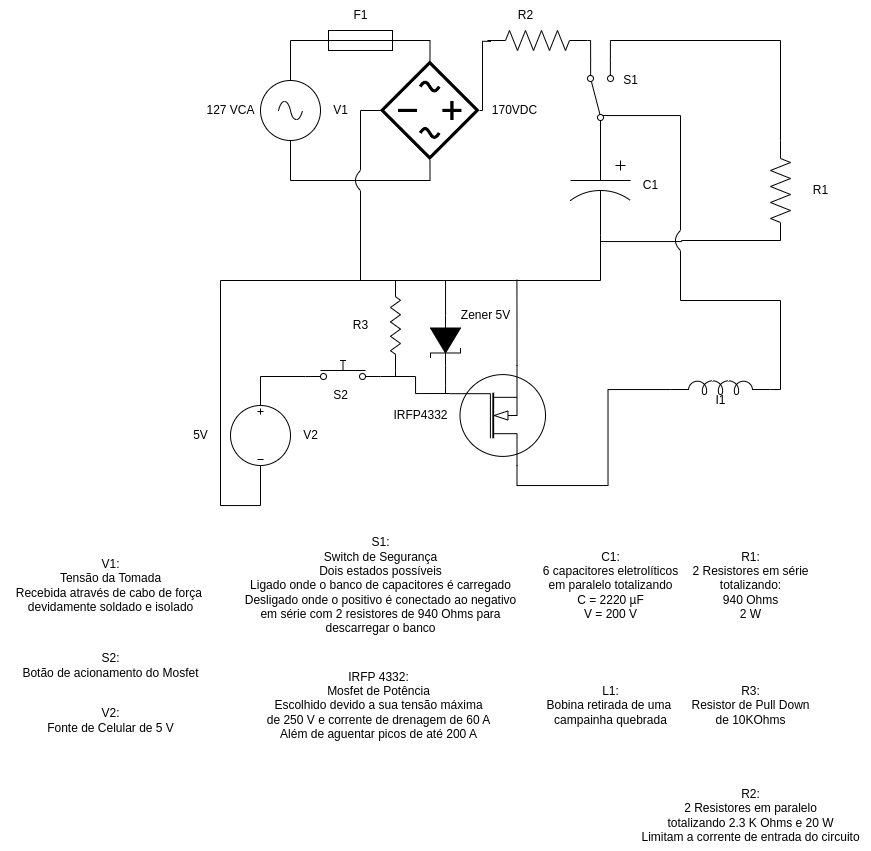

The diagram above was exported from draw.io. Its source (the exported page's mxGraphModel, read from the mxfile embedded in the PNG):
<mxGraphModel dx="756" dy="528" grid="1" gridSize="10" guides="1" tooltips="1" connect="1" arrows="1" fold="1" page="1" pageScale="1" pageWidth="1100" pageHeight="850" background="none" math="0" shadow="0">
  <root>
    <mxCell id="0" />
    <mxCell id="1" parent="0" />
    <mxCell id="ysRQFXtvhSc2J_iZ2Gsr-7" style="edgeStyle=orthogonalEdgeStyle;rounded=0;orthogonalLoop=1;jettySize=auto;html=1;entryX=0.5;entryY=0;entryDx=0;entryDy=0;endArrow=none;endFill=0;" parent="1" source="ysRQFXtvhSc2J_iZ2Gsr-1" target="ysRQFXtvhSc2J_iZ2Gsr-5" edge="1">
      <mxGeometry relative="1" as="geometry">
        <Array as="points">
          <mxPoint x="370" y="210" />
          <mxPoint x="510" y="210" />
        </Array>
      </mxGeometry>
    </mxCell>
    <mxCell id="ysRQFXtvhSc2J_iZ2Gsr-8" style="edgeStyle=orthogonalEdgeStyle;rounded=0;orthogonalLoop=1;jettySize=auto;html=1;entryX=0.5;entryY=1;entryDx=0;entryDy=0;endArrow=none;endFill=0;" parent="1" source="ysRQFXtvhSc2J_iZ2Gsr-1" target="ysRQFXtvhSc2J_iZ2Gsr-5" edge="1">
      <mxGeometry relative="1" as="geometry">
        <Array as="points">
          <mxPoint x="370" y="350" />
          <mxPoint x="510" y="350" />
        </Array>
      </mxGeometry>
    </mxCell>
    <mxCell id="ysRQFXtvhSc2J_iZ2Gsr-1" value="" style="pointerEvents=1;verticalLabelPosition=bottom;shadow=0;dashed=0;align=center;html=1;verticalAlign=top;shape=mxgraph.electrical.signal_sources.source;aspect=fixed;points=[[0.5,0,0],[1,0.5,0],[0.5,1,0],[0,0.5,0]];elSignalType=ac;" parent="1" vertex="1">
      <mxGeometry x="340" y="250" width="60" height="60" as="geometry" />
    </mxCell>
    <mxCell id="ysRQFXtvhSc2J_iZ2Gsr-21" style="edgeStyle=orthogonalEdgeStyle;rounded=0;sketch=0;orthogonalLoop=1;jettySize=auto;html=1;endArrow=none;endFill=0;" parent="1" source="ysRQFXtvhSc2J_iZ2Gsr-2" target="ysRQFXtvhSc2J_iZ2Gsr-17" edge="1">
      <mxGeometry relative="1" as="geometry" />
    </mxCell>
    <mxCell id="eiUTOUh6ndZHWgoP-i9p-1" style="edgeStyle=orthogonalEdgeStyle;rounded=0;orthogonalLoop=1;jettySize=auto;html=1;endArrow=none;endFill=0;" edge="1" parent="1" source="ysRQFXtvhSc2J_iZ2Gsr-2">
      <mxGeometry relative="1" as="geometry">
        <mxPoint x="680" y="449.9999999999999" as="targetPoint" />
      </mxGeometry>
    </mxCell>
    <mxCell id="eiUTOUh6ndZHWgoP-i9p-4" style="edgeStyle=orthogonalEdgeStyle;rounded=0;orthogonalLoop=1;jettySize=auto;html=1;exitX=0;exitY=0.5;exitDx=0;exitDy=0;exitPerimeter=0;endArrow=none;endFill=0;" edge="1" parent="1" source="ysRQFXtvhSc2J_iZ2Gsr-2">
      <mxGeometry relative="1" as="geometry">
        <mxPoint x="760" y="399.9999999999999" as="targetPoint" />
        <Array as="points">
          <mxPoint x="680" y="285" />
          <mxPoint x="760" y="285" />
        </Array>
      </mxGeometry>
    </mxCell>
    <mxCell id="ysRQFXtvhSc2J_iZ2Gsr-2" value="" style="pointerEvents=1;verticalLabelPosition=bottom;shadow=0;dashed=0;align=center;html=1;verticalAlign=top;shape=mxgraph.electrical.capacitors.capacitor_3;direction=south;" parent="1" vertex="1">
      <mxGeometry x="650" y="305" width="60" height="100" as="geometry" />
    </mxCell>
    <mxCell id="eiUTOUh6ndZHWgoP-i9p-2" style="edgeStyle=orthogonalEdgeStyle;rounded=0;orthogonalLoop=1;jettySize=auto;html=1;exitX=1;exitY=0.5;exitDx=0;exitDy=0;exitPerimeter=0;endArrow=none;endFill=0;" edge="1" parent="1" source="ysRQFXtvhSc2J_iZ2Gsr-3">
      <mxGeometry relative="1" as="geometry">
        <mxPoint x="680" y="410" as="targetPoint" />
        <Array as="points">
          <mxPoint x="761" y="410" />
          <mxPoint x="670" y="411" />
        </Array>
      </mxGeometry>
    </mxCell>
    <mxCell id="ysRQFXtvhSc2J_iZ2Gsr-3" value="" style="pointerEvents=1;verticalLabelPosition=bottom;shadow=0;dashed=0;align=center;html=1;verticalAlign=top;shape=mxgraph.electrical.resistors.resistor_2;direction=south;" parent="1" vertex="1">
      <mxGeometry x="850" y="310" width="20" height="100" as="geometry" />
    </mxCell>
    <mxCell id="hzxJTCXzTw3gXoRfsCzO-2" style="edgeStyle=orthogonalEdgeStyle;rounded=0;orthogonalLoop=1;jettySize=auto;html=1;exitX=0;exitY=0.5;exitDx=0;exitDy=0;endArrow=none;endFill=0;" parent="1" source="ysRQFXtvhSc2J_iZ2Gsr-5" edge="1">
      <mxGeometry relative="1" as="geometry">
        <mxPoint x="440" y="330" as="targetPoint" />
      </mxGeometry>
    </mxCell>
    <mxCell id="hzxJTCXzTw3gXoRfsCzO-13" style="edgeStyle=orthogonalEdgeStyle;rounded=0;orthogonalLoop=1;jettySize=auto;html=1;exitX=1;exitY=0.5;exitDx=0;exitDy=0;entryX=0.034;entryY=0.542;entryDx=0;entryDy=0;entryPerimeter=0;endArrow=none;endFill=0;" parent="1" source="ysRQFXtvhSc2J_iZ2Gsr-5" target="hzxJTCXzTw3gXoRfsCzO-11" edge="1">
      <mxGeometry relative="1" as="geometry">
        <mxPoint x="562" y="209.99999999999994" as="targetPoint" />
        <Array as="points">
          <mxPoint x="562" y="280" />
          <mxPoint x="562" y="211" />
        </Array>
      </mxGeometry>
    </mxCell>
    <mxCell id="ysRQFXtvhSc2J_iZ2Gsr-5" value="" style="shape=image;verticalLabelPosition=bottom;labelBackgroundColor=default;verticalAlign=top;aspect=fixed;imageAspect=0;image=data:image/png,(base64 omitted: 19916 chars);clipPath=inset(18.33% 19% 18.67% 18.67%);" parent="1" vertex="1">
      <mxGeometry x="460" y="230" width="98.94179894179894" height="100" as="geometry" />
    </mxCell>
    <mxCell id="ysRQFXtvhSc2J_iZ2Gsr-12" value="" style="endArrow=none;html=1;rounded=0;" parent="1" edge="1">
      <mxGeometry x="0.3333" y="10" width="50" height="50" relative="1" as="geometry">
        <mxPoint x="440" y="450" as="sourcePoint" />
        <mxPoint x="440" y="360" as="targetPoint" />
        <mxPoint as="offset" />
      </mxGeometry>
    </mxCell>
    <mxCell id="ysRQFXtvhSc2J_iZ2Gsr-15" value="" style="curved=1;endArrow=none;html=1;rounded=0;endFill=0;" parent="1" edge="1">
      <mxGeometry width="50" height="50" relative="1" as="geometry">
        <mxPoint x="440" y="360" as="sourcePoint" />
        <mxPoint x="440" y="340" as="targetPoint" />
        <Array as="points">
          <mxPoint x="430" y="350" />
        </Array>
      </mxGeometry>
    </mxCell>
    <mxCell id="ysRQFXtvhSc2J_iZ2Gsr-23" style="edgeStyle=orthogonalEdgeStyle;rounded=0;sketch=0;orthogonalLoop=1;jettySize=auto;html=1;exitX=1;exitY=0.88;exitDx=0;exitDy=0;entryX=0;entryY=0.5;entryDx=0;entryDy=0;entryPerimeter=0;endArrow=none;endFill=0;" parent="1" source="ysRQFXtvhSc2J_iZ2Gsr-17" target="ysRQFXtvhSc2J_iZ2Gsr-3" edge="1">
      <mxGeometry relative="1" as="geometry" />
    </mxCell>
    <mxCell id="ysRQFXtvhSc2J_iZ2Gsr-17" value="" style="shape=mxgraph.electrical.electro-mechanical.twoWaySwitch;aspect=fixed;elSwitchState=2;direction=north;" parent="1" vertex="1">
      <mxGeometry x="667" y="230" width="26" height="75" as="geometry" />
    </mxCell>
    <mxCell id="ysRQFXtvhSc2J_iZ2Gsr-20" value="" style="edgeStyle=none;orthogonalLoop=1;jettySize=auto;html=1;rounded=0;sketch=0;endArrow=none;endFill=0;" parent="1" edge="1">
      <mxGeometry width="100" relative="1" as="geometry">
        <mxPoint x="440" y="450" as="sourcePoint" />
        <mxPoint x="680" y="450" as="targetPoint" />
        <Array as="points" />
      </mxGeometry>
    </mxCell>
    <mxCell id="ysRQFXtvhSc2J_iZ2Gsr-24" value="127 VCA" style="text;html=1;align=center;verticalAlign=middle;resizable=0;points=[];autosize=1;strokeColor=none;fillColor=none;" parent="1" vertex="1">
      <mxGeometry x="275" y="265" width="70" height="30" as="geometry" />
    </mxCell>
    <mxCell id="ysRQFXtvhSc2J_iZ2Gsr-25" value="170VDC" style="text;html=1;align=center;verticalAlign=middle;resizable=0;points=[];autosize=1;strokeColor=none;fillColor=none;" parent="1" vertex="1">
      <mxGeometry x="558.94" y="265" width="70" height="30" as="geometry" />
    </mxCell>
    <mxCell id="ysRQFXtvhSc2J_iZ2Gsr-29" value="C1:&lt;br&gt;6 capacitores eletrolíticos&lt;br&gt;em paralelo totalizando&lt;br&gt;C = 2220 µF&lt;br style=&quot;border-color: var(--border-color);&quot;&gt;V = 200 V" style="text;html=1;align=center;verticalAlign=middle;resizable=0;points=[];autosize=1;strokeColor=none;fillColor=none;" parent="1" vertex="1">
      <mxGeometry x="610" y="710" width="160" height="90" as="geometry" />
    </mxCell>
    <mxCell id="ysRQFXtvhSc2J_iZ2Gsr-30" value="C1" style="text;html=1;align=center;verticalAlign=middle;resizable=0;points=[];autosize=1;strokeColor=none;fillColor=none;" parent="1" vertex="1">
      <mxGeometry x="710" y="340" width="40" height="30" as="geometry" />
    </mxCell>
    <mxCell id="ysRQFXtvhSc2J_iZ2Gsr-31" value="R1" style="text;html=1;align=center;verticalAlign=middle;resizable=0;points=[];autosize=1;strokeColor=none;fillColor=none;" parent="1" vertex="1">
      <mxGeometry x="880" y="345" width="40" height="30" as="geometry" />
    </mxCell>
    <mxCell id="ysRQFXtvhSc2J_iZ2Gsr-32" value="R1:&lt;br&gt;2 Resistores em série&lt;br&gt;totalizando:&lt;br&gt;940 Ohms&lt;br&gt;2 W" style="text;html=1;align=center;verticalAlign=middle;resizable=0;points=[];autosize=1;strokeColor=none;fillColor=none;" parent="1" vertex="1">
      <mxGeometry x="760" y="710" width="140" height="90" as="geometry" />
    </mxCell>
    <mxCell id="ysRQFXtvhSc2J_iZ2Gsr-34" value="S1" style="text;html=1;align=center;verticalAlign=middle;resizable=0;points=[];autosize=1;strokeColor=none;fillColor=none;" parent="1" vertex="1">
      <mxGeometry x="690" y="235" width="40" height="30" as="geometry" />
    </mxCell>
    <mxCell id="ysRQFXtvhSc2J_iZ2Gsr-35" value="S2" style="text;html=1;align=center;verticalAlign=middle;resizable=0;points=[];autosize=1;strokeColor=none;fillColor=none;" parent="1" vertex="1">
      <mxGeometry x="400" y="550" width="40" height="30" as="geometry" />
    </mxCell>
    <mxCell id="ysRQFXtvhSc2J_iZ2Gsr-45" style="edgeStyle=orthogonalEdgeStyle;rounded=0;sketch=0;orthogonalLoop=1;jettySize=auto;html=1;entryX=0.5;entryY=1;entryDx=0;entryDy=0;entryPerimeter=0;endArrow=none;endFill=0;" parent="1" target="ysRQFXtvhSc2J_iZ2Gsr-37" edge="1">
      <mxGeometry relative="1" as="geometry">
        <Array as="points">
          <mxPoint x="300" y="450" />
          <mxPoint x="300" y="675" />
          <mxPoint x="340" y="675" />
        </Array>
        <mxPoint x="510" y="450" as="sourcePoint" />
      </mxGeometry>
    </mxCell>
    <mxCell id="ysRQFXtvhSc2J_iZ2Gsr-37" value="" style="pointerEvents=1;verticalLabelPosition=bottom;shadow=0;dashed=0;align=center;html=1;verticalAlign=top;shape=mxgraph.electrical.signal_sources.source;aspect=fixed;points=[[0.5,0,0],[1,0.5,0],[0.5,1,0],[0,0.5,0]];elSignalType=dc3;" parent="1" vertex="1">
      <mxGeometry x="310" y="575" width="60" height="60" as="geometry" />
    </mxCell>
    <mxCell id="ysRQFXtvhSc2J_iZ2Gsr-38" value="V2" style="text;html=1;align=center;verticalAlign=middle;resizable=0;points=[];autosize=1;strokeColor=none;fillColor=none;" parent="1" vertex="1">
      <mxGeometry x="370" y="590" width="40" height="30" as="geometry" />
    </mxCell>
    <mxCell id="ysRQFXtvhSc2J_iZ2Gsr-39" value="V1" style="text;html=1;align=center;verticalAlign=middle;resizable=0;points=[];autosize=1;strokeColor=none;fillColor=none;" parent="1" vertex="1">
      <mxGeometry x="400" y="265" width="40" height="30" as="geometry" />
    </mxCell>
    <mxCell id="ysRQFXtvhSc2J_iZ2Gsr-43" style="edgeStyle=orthogonalEdgeStyle;rounded=0;sketch=0;orthogonalLoop=1;jettySize=auto;html=1;exitX=0;exitY=0.8;exitDx=0;exitDy=0;endArrow=none;endFill=0;entryX=0.5;entryY=0;entryDx=0;entryDy=0;entryPerimeter=0;" parent="1" source="ysRQFXtvhSc2J_iZ2Gsr-41" target="ysRQFXtvhSc2J_iZ2Gsr-37" edge="1">
      <mxGeometry relative="1" as="geometry">
        <mxPoint x="410" y="550.938144329897" as="targetPoint" />
        <Array as="points">
          <mxPoint x="340" y="546" />
        </Array>
      </mxGeometry>
    </mxCell>
    <mxCell id="ysRQFXtvhSc2J_iZ2Gsr-44" style="edgeStyle=orthogonalEdgeStyle;rounded=0;sketch=0;orthogonalLoop=1;jettySize=auto;html=1;exitX=1;exitY=0.8;exitDx=0;exitDy=0;endArrow=none;endFill=0;entryX=0;entryY=0.72;entryDx=0;entryDy=0;entryPerimeter=0;" parent="1" source="ysRQFXtvhSc2J_iZ2Gsr-41" target="hzxJTCXzTw3gXoRfsCzO-6" edge="1">
      <mxGeometry relative="1" as="geometry">
        <mxPoint x="529" y="562" as="targetPoint" />
      </mxGeometry>
    </mxCell>
    <mxCell id="ysRQFXtvhSc2J_iZ2Gsr-41" value="" style="shape=mxgraph.electrical.electro-mechanical.pushbutton;aspect=fixed;elSwitchState=off;" parent="1" vertex="1">
      <mxGeometry x="385" y="530" width="75" height="20" as="geometry" />
    </mxCell>
    <mxCell id="ysRQFXtvhSc2J_iZ2Gsr-46" value="5V" style="text;html=1;align=center;verticalAlign=middle;resizable=0;points=[];autosize=1;strokeColor=none;fillColor=none;" parent="1" vertex="1">
      <mxGeometry x="260" y="590" width="40" height="30" as="geometry" />
    </mxCell>
    <mxCell id="ysRQFXtvhSc2J_iZ2Gsr-54" style="edgeStyle=orthogonalEdgeStyle;rounded=0;sketch=0;orthogonalLoop=1;jettySize=auto;html=1;exitX=0.7;exitY=0;exitDx=0;exitDy=0;entryX=0;entryY=0.645;entryDx=0;entryDy=0;entryPerimeter=0;endArrow=none;endFill=0;exitPerimeter=0;" parent="1" source="hzxJTCXzTw3gXoRfsCzO-6" target="ysRQFXtvhSc2J_iZ2Gsr-53" edge="1">
      <mxGeometry relative="1" as="geometry">
        <mxPoint x="600" y="642" as="sourcePoint" />
      </mxGeometry>
    </mxCell>
    <mxCell id="ysRQFXtvhSc2J_iZ2Gsr-56" style="edgeStyle=orthogonalEdgeStyle;rounded=0;sketch=0;orthogonalLoop=1;jettySize=auto;html=1;exitX=1;exitY=0.645;exitDx=0;exitDy=0;exitPerimeter=0;endArrow=none;endFill=0;" parent="1" source="ysRQFXtvhSc2J_iZ2Gsr-53" edge="1">
      <mxGeometry relative="1" as="geometry">
        <mxPoint x="760" y="420" as="targetPoint" />
        <Array as="points">
          <mxPoint x="860" y="559" />
          <mxPoint x="860" y="470" />
          <mxPoint x="760" y="470" />
        </Array>
      </mxGeometry>
    </mxCell>
    <mxCell id="ysRQFXtvhSc2J_iZ2Gsr-53" value="" style="pointerEvents=1;verticalLabelPosition=bottom;shadow=0;dashed=0;align=center;html=1;verticalAlign=top;shape=mxgraph.electrical.inductors.inductor_5;" parent="1" vertex="1">
      <mxGeometry x="750" y="550" width="100" height="14" as="geometry" />
    </mxCell>
    <mxCell id="ysRQFXtvhSc2J_iZ2Gsr-57" value="I1" style="text;html=1;align=center;verticalAlign=middle;resizable=0;points=[];autosize=1;strokeColor=none;fillColor=none;" parent="1" vertex="1">
      <mxGeometry x="785" y="555" width="30" height="30" as="geometry" />
    </mxCell>
    <mxCell id="ysRQFXtvhSc2J_iZ2Gsr-58" value="V1:&lt;br&gt;Tensão da Tomada&lt;br&gt;Recebida através de cabo de força&amp;nbsp;&lt;br&gt;devidamente soldado e isolado" style="text;html=1;align=center;verticalAlign=middle;resizable=0;points=[];autosize=1;strokeColor=none;fillColor=none;" parent="1" vertex="1">
      <mxGeometry x="80" y="720" width="220" height="70" as="geometry" />
    </mxCell>
    <mxCell id="ysRQFXtvhSc2J_iZ2Gsr-59" value="S1:&lt;br&gt;Switch de Segurança&lt;br&gt;Dois estados possíveis&lt;br&gt;Ligado onde o banco de capacitores é carregado&lt;br&gt;Desligado onde o positivo é conectado ao negativo&lt;br&gt;em série com 2 resistores de 940 Ohms para&lt;br&gt;descarregar o banco" style="text;html=1;align=center;verticalAlign=middle;resizable=0;points=[];autosize=1;strokeColor=none;fillColor=none;" parent="1" vertex="1">
      <mxGeometry x="310" y="700" width="300" height="110" as="geometry" />
    </mxCell>
    <mxCell id="ysRQFXtvhSc2J_iZ2Gsr-60" value="S2:&lt;br&gt;Botão de acionamento do Mosfet" style="text;html=1;align=center;verticalAlign=middle;resizable=0;points=[];autosize=1;strokeColor=none;fillColor=none;" parent="1" vertex="1">
      <mxGeometry x="90" y="815" width="200" height="40" as="geometry" />
    </mxCell>
    <mxCell id="hzxJTCXzTw3gXoRfsCzO-4" value="" style="edgeStyle=none;orthogonalLoop=1;jettySize=auto;html=1;rounded=0;endArrow=none;endFill=0;" parent="1" edge="1">
      <mxGeometry width="100" relative="1" as="geometry">
        <mxPoint x="440" y="330" as="sourcePoint" />
        <mxPoint x="440" y="340" as="targetPoint" />
        <Array as="points" />
      </mxGeometry>
    </mxCell>
    <mxCell id="eiUTOUh6ndZHWgoP-i9p-11" style="edgeStyle=orthogonalEdgeStyle;rounded=0;orthogonalLoop=1;jettySize=auto;html=1;exitX=0.7;exitY=1;exitDx=0;exitDy=0;exitPerimeter=0;endArrow=none;endFill=0;" edge="1" parent="1" source="hzxJTCXzTw3gXoRfsCzO-6">
      <mxGeometry relative="1" as="geometry">
        <mxPoint x="596.4230769230769" y="449.2307692307692" as="targetPoint" />
      </mxGeometry>
    </mxCell>
    <mxCell id="hzxJTCXzTw3gXoRfsCzO-6" value="" style="verticalLabelPosition=bottom;shadow=0;dashed=0;align=center;html=1;verticalAlign=top;shape=mxgraph.electrical.mosfets1.n-channel_mosfet_1;direction=east;flipV=1;" parent="1" vertex="1">
      <mxGeometry x="530" y="535" width="95" height="100" as="geometry" />
    </mxCell>
    <mxCell id="hzxJTCXzTw3gXoRfsCzO-10" value="" style="pointerEvents=1;verticalLabelPosition=bottom;shadow=0;dashed=0;align=center;html=1;verticalAlign=top;shape=mxgraph.electrical.miscellaneous.fuse_2;" parent="1" vertex="1">
      <mxGeometry x="390" y="200" width="100" height="20" as="geometry" />
    </mxCell>
    <mxCell id="hzxJTCXzTw3gXoRfsCzO-14" style="edgeStyle=orthogonalEdgeStyle;rounded=0;orthogonalLoop=1;jettySize=auto;html=1;exitX=1;exitY=0.5;exitDx=0;exitDy=0;exitPerimeter=0;entryX=1;entryY=0.12;entryDx=0;entryDy=0;endArrow=none;endFill=0;" parent="1" source="hzxJTCXzTw3gXoRfsCzO-11" target="ysRQFXtvhSc2J_iZ2Gsr-17" edge="1">
      <mxGeometry relative="1" as="geometry" />
    </mxCell>
    <mxCell id="hzxJTCXzTw3gXoRfsCzO-11" value="" style="pointerEvents=1;verticalLabelPosition=bottom;shadow=0;dashed=0;align=center;html=1;verticalAlign=top;shape=mxgraph.electrical.resistors.resistor_2;" parent="1" vertex="1">
      <mxGeometry x="567" y="200" width="100" height="20" as="geometry" />
    </mxCell>
    <mxCell id="hzxJTCXzTw3gXoRfsCzO-15" value="R2" style="text;html=1;align=center;verticalAlign=middle;resizable=0;points=[];autosize=1;strokeColor=none;fillColor=none;" parent="1" vertex="1">
      <mxGeometry x="585" y="170" width="40" height="30" as="geometry" />
    </mxCell>
    <mxCell id="hzxJTCXzTw3gXoRfsCzO-16" value="F1" style="text;html=1;align=center;verticalAlign=middle;resizable=0;points=[];autosize=1;strokeColor=none;fillColor=none;" parent="1" vertex="1">
      <mxGeometry x="420" y="170" width="40" height="30" as="geometry" />
    </mxCell>
    <mxCell id="hzxJTCXzTw3gXoRfsCzO-17" value="IRFP4332" style="text;html=1;align=center;verticalAlign=middle;resizable=0;points=[];autosize=1;strokeColor=none;fillColor=none;" parent="1" vertex="1">
      <mxGeometry x="460" y="570" width="80" height="30" as="geometry" />
    </mxCell>
    <mxCell id="hzxJTCXzTw3gXoRfsCzO-18" value="IRFP 4332:&lt;br&gt;Mosfet de Potência&lt;br&gt;Escolhido devido a sua tensão máxima&lt;br&gt;de 250 V e corrente de drenagem de 60 A&lt;br&gt;Além de aguentar picos de até 200 A" style="text;html=1;align=center;verticalAlign=middle;resizable=0;points=[];autosize=1;strokeColor=none;fillColor=none;" parent="1" vertex="1">
      <mxGeometry x="332.5" y="830" width="250" height="90" as="geometry" />
    </mxCell>
    <mxCell id="hzxJTCXzTw3gXoRfsCzO-19" value="L1:&lt;br&gt;Bobina retirada de uma&amp;nbsp;&lt;br&gt;campainha quebrada" style="text;html=1;align=center;verticalAlign=middle;resizable=0;points=[];autosize=1;strokeColor=none;fillColor=none;" parent="1" vertex="1">
      <mxGeometry x="615" y="845" width="150" height="60" as="geometry" />
    </mxCell>
    <mxCell id="hzxJTCXzTw3gXoRfsCzO-20" value="V2: &lt;br&gt;Fonte de Celular de 5 V" style="text;html=1;align=center;verticalAlign=middle;resizable=0;points=[];autosize=1;strokeColor=none;fillColor=none;" parent="1" vertex="1">
      <mxGeometry x="115" y="870" width="150" height="40" as="geometry" />
    </mxCell>
    <mxCell id="hzxJTCXzTw3gXoRfsCzO-21" value="" style="pointerEvents=1;verticalLabelPosition=bottom;shadow=0;dashed=0;align=center;html=1;verticalAlign=top;shape=mxgraph.electrical.resistors.resistor_2;direction=south;" parent="1" vertex="1">
      <mxGeometry x="470" y="450" width="10" height="90" as="geometry" />
    </mxCell>
    <mxCell id="hzxJTCXzTw3gXoRfsCzO-23" value="" style="edgeStyle=none;orthogonalLoop=1;jettySize=auto;html=1;rounded=0;endArrow=none;endFill=0;exitX=1;exitY=0.5;exitDx=0;exitDy=0;exitPerimeter=0;" parent="1" source="hzxJTCXzTw3gXoRfsCzO-21" edge="1">
      <mxGeometry width="100" relative="1" as="geometry">
        <mxPoint x="490" y="520" as="sourcePoint" />
        <mxPoint x="475" y="546" as="targetPoint" />
        <Array as="points" />
      </mxGeometry>
    </mxCell>
    <mxCell id="hzxJTCXzTw3gXoRfsCzO-24" value="R3" style="text;html=1;align=center;verticalAlign=middle;resizable=0;points=[];autosize=1;strokeColor=none;fillColor=none;" parent="1" vertex="1">
      <mxGeometry x="420" y="480" width="40" height="30" as="geometry" />
    </mxCell>
    <mxCell id="hzxJTCXzTw3gXoRfsCzO-25" value="R3:&lt;br&gt;Resistor de Pull Down &lt;br&gt;de 10KOhms" style="text;html=1;align=center;verticalAlign=middle;resizable=0;points=[];autosize=1;strokeColor=none;fillColor=none;" parent="1" vertex="1">
      <mxGeometry x="760" y="845" width="140" height="60" as="geometry" />
    </mxCell>
    <mxCell id="eiUTOUh6ndZHWgoP-i9p-3" value="" style="curved=1;endArrow=none;html=1;rounded=0;endFill=0;" edge="1" parent="1">
      <mxGeometry width="50" height="50" relative="1" as="geometry">
        <mxPoint x="760" y="420" as="sourcePoint" />
        <mxPoint x="760" y="400" as="targetPoint" />
        <Array as="points">
          <mxPoint x="750" y="410" />
        </Array>
      </mxGeometry>
    </mxCell>
    <mxCell id="eiUTOUh6ndZHWgoP-i9p-7" style="edgeStyle=orthogonalEdgeStyle;rounded=0;orthogonalLoop=1;jettySize=auto;html=1;endArrow=none;endFill=0;" edge="1" parent="1" source="eiUTOUh6ndZHWgoP-i9p-6">
      <mxGeometry relative="1" as="geometry">
        <mxPoint x="543.94" y="450" as="targetPoint" />
        <Array as="points">
          <mxPoint x="525" y="450" />
        </Array>
      </mxGeometry>
    </mxCell>
    <mxCell id="eiUTOUh6ndZHWgoP-i9p-8" style="edgeStyle=orthogonalEdgeStyle;rounded=0;orthogonalLoop=1;jettySize=auto;html=1;endArrow=none;endFill=0;" edge="1" parent="1" source="eiUTOUh6ndZHWgoP-i9p-6">
      <mxGeometry relative="1" as="geometry">
        <mxPoint x="525" y="563" as="targetPoint" />
      </mxGeometry>
    </mxCell>
    <mxCell id="eiUTOUh6ndZHWgoP-i9p-6" value="" style="pointerEvents=1;fillColor=strokeColor;verticalLabelPosition=bottom;shadow=0;dashed=0;align=center;html=1;verticalAlign=top;shape=mxgraph.electrical.diodes.zener_diode_1;direction=south;" vertex="1" parent="1">
      <mxGeometry x="510" y="485" width="30" height="50" as="geometry" />
    </mxCell>
    <mxCell id="eiUTOUh6ndZHWgoP-i9p-10" value="Zener 5V" style="text;html=1;align=center;verticalAlign=middle;resizable=0;points=[];autosize=1;strokeColor=none;fillColor=none;" vertex="1" parent="1">
      <mxGeometry x="530" y="470" width="70" height="30" as="geometry" />
    </mxCell>
    <mxCell id="eiUTOUh6ndZHWgoP-i9p-12" value="R2:&lt;br&gt;2 Resistores em paralelo&lt;br&gt;totalizando 2.3 K Ohms e 20 W&lt;br&gt;Limitam a corrente de entrada do circuito" style="text;html=1;align=center;verticalAlign=middle;resizable=0;points=[];autosize=1;strokeColor=none;fillColor=none;" vertex="1" parent="1">
      <mxGeometry x="710" y="950" width="240" height="70" as="geometry" />
    </mxCell>
  </root>
</mxGraphModel>